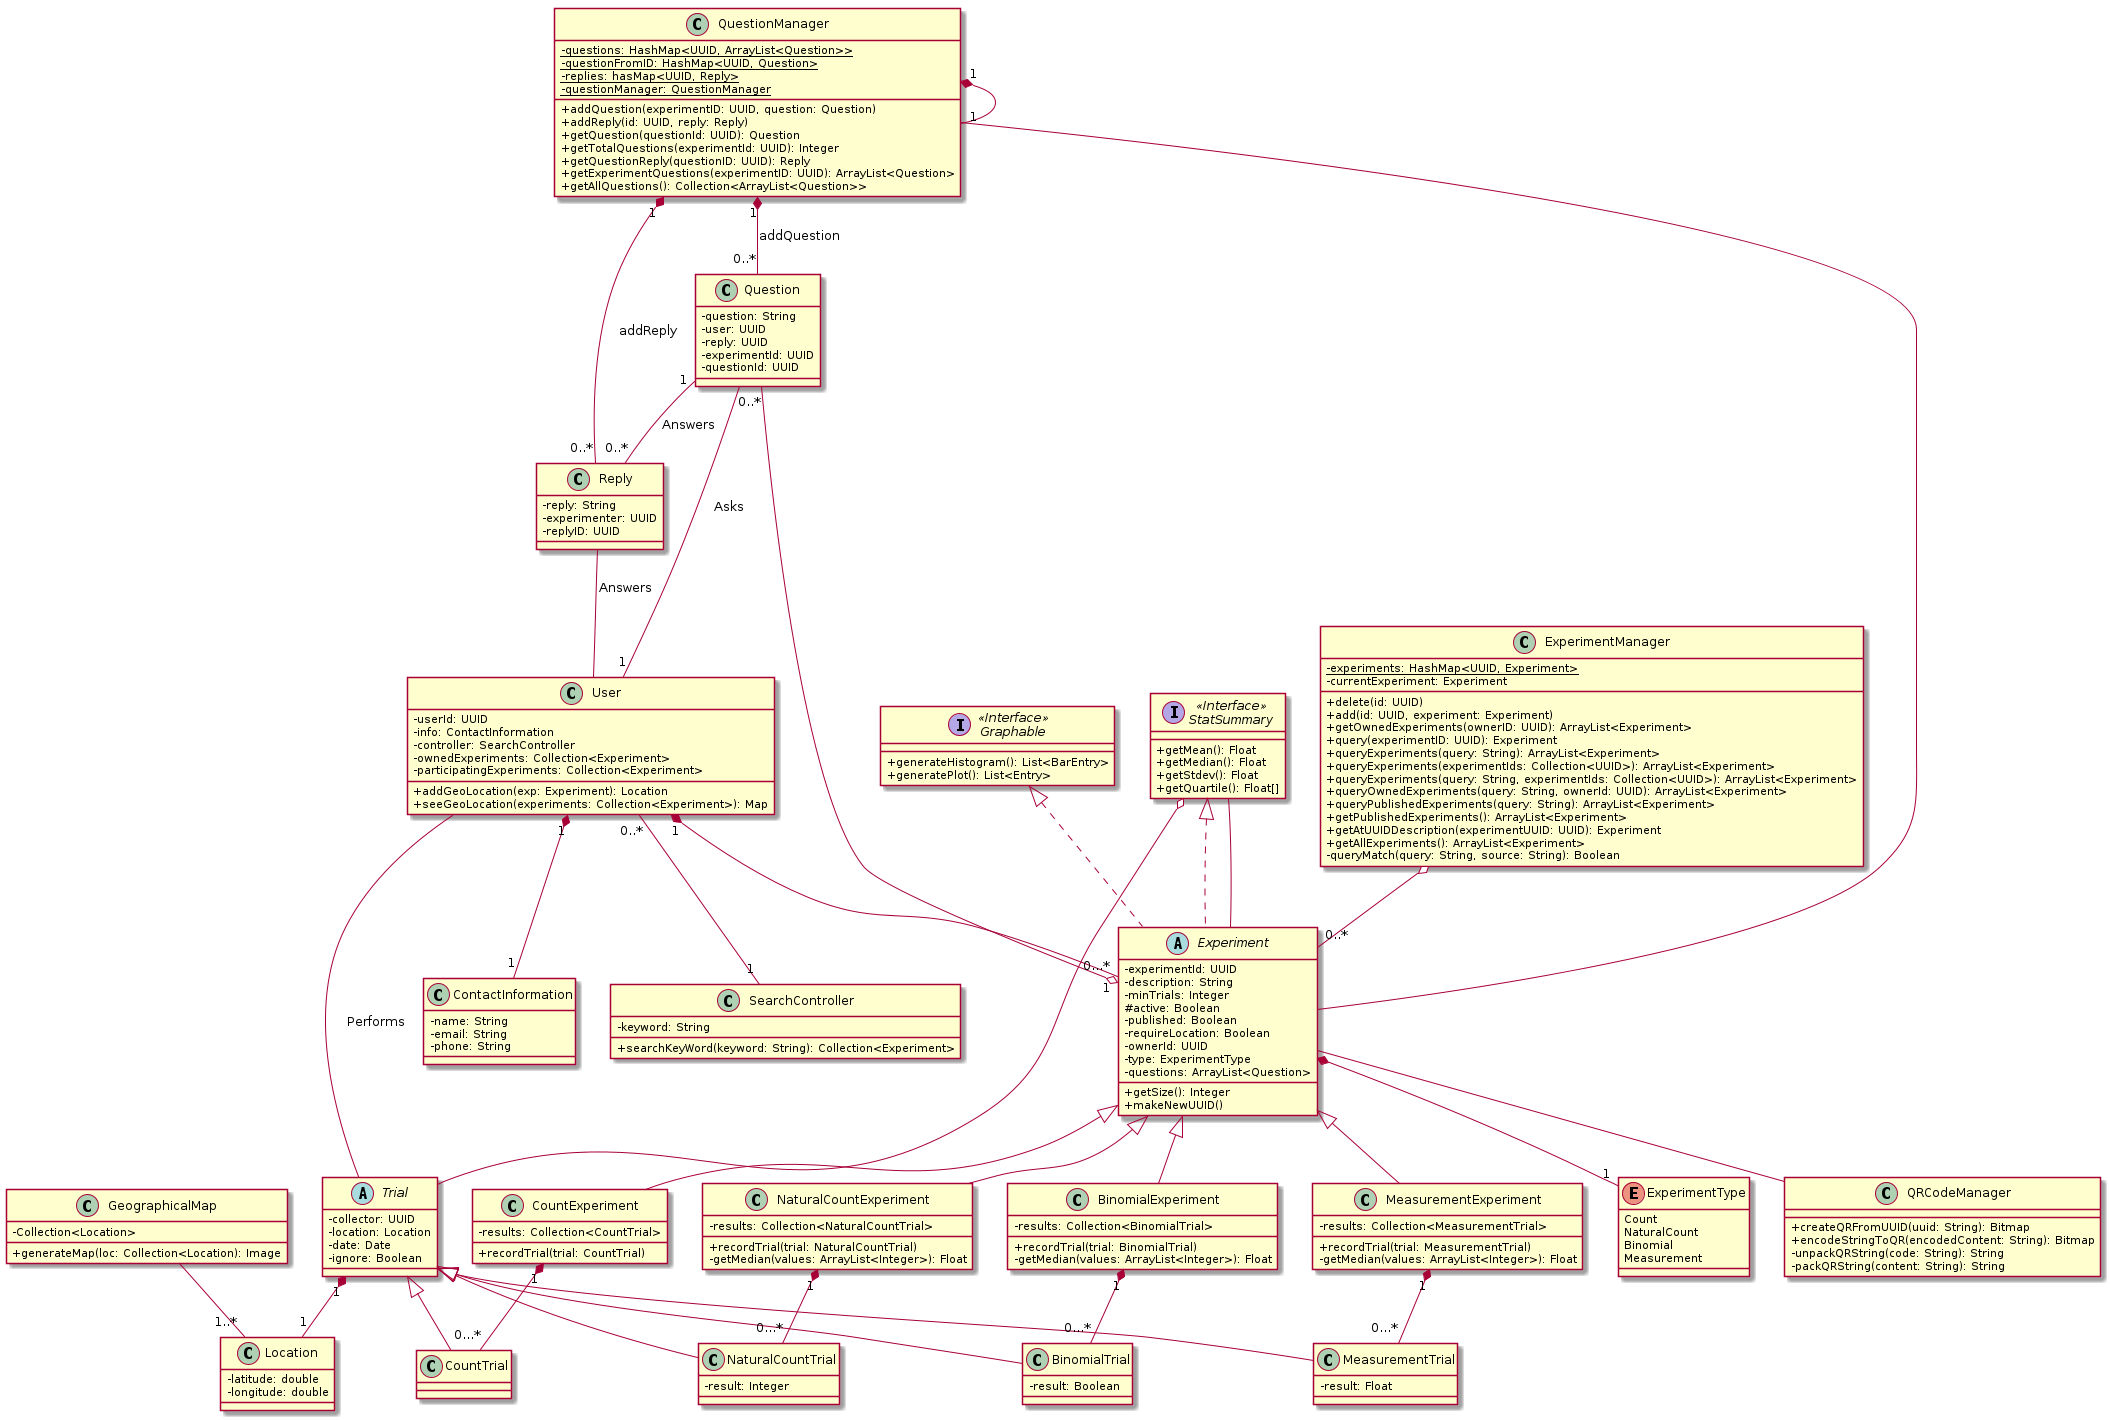

The diagram above was rendered by PlantUML. Its source (embedded in the PNG):
@startuml UML
skinparam classAttributeIconSize 0

class User {
    -userId: UUID
    -info: ContactInformation
    -controller: SearchController
    -ownedExperiments: Collection<Experiment>
    -participatingExperiments: Collection<Experiment>
    +addGeoLocation(exp: Experiment): Location
    +seeGeoLocation(experiments: Collection<Experiment>): Map
}


class ExperimentManager{
   - {static} experiments: HashMap<UUID, Experiment> 
   - currentExperiment: Experiment 

   + delete(id: UUID)
   + add(id: UUID, experiment: Experiment)
   + getOwnedExperiments(ownerID: UUID): ArrayList<Experiment> 
   + query(experimentID: UUID): Experiment 
   + queryExperiments(query: String): ArrayList<Experiment> 
   + queryExperiments(experimentIds: Collection<UUID>): ArrayList<Experiment>
   + queryExperiments(query: String, experimentIds: Collection<UUID>): ArrayList<Experiment>
   + queryOwnedExperiments(query: String, ownerId: UUID): ArrayList<Experiment>
   + queryPublishedExperiments(query: String): ArrayList<Experiment>
   + getPublishedExperiments(): ArrayList<Experiment>
   + getAtUUIDDescription(experimentUUID: UUID): Experiment
   + getAllExperiments(): ArrayList<Experiment> 
   - queryMatch(query: String, source: String): Boolean
}

ExperimentManager o-- "0..*" Experiment

class Question {
    -question: String
    -user: UUID
    -reply: UUID
    -experimentId: UUID
    -questionId: UUID
}

Question -- "1" User: Asks
Question "1" -- "0..*" Reply: Answers
Question "0..*" --o "1" Experiment

class Reply {
    -reply: String
    -experimenter: UUID
    -replyID: UUID
}

Reply -- User: Answers

class QuestionManager{
    - {static} questions: HashMap<UUID, ArrayList<Question>>
    - {static} questionFromID: HashMap<UUID, Question>
    - {static} replies: hasMap<UUID, Reply>
    - {static} questionManager: QuestionManager

    + addQuestion(experimentID: UUID, question: Question)
    + addReply(id: UUID, reply: Reply)
    + getQuestion(questionId: UUID): Question
    + getTotalQuestions(experimentId: UUID): Integer
    + getQuestionReply(questionID: UUID): Reply
    + getExperimentQuestions(experimentID: UUID): ArrayList<Question>
    + getAllQuestions(): Collection<ArrayList<Question>>
 
}

QuestionManager "1" *-- "1" QuestionManager
QuestionManager "1" *-- "0..*" Question: addQuestion
QuestionManager "1" *-- "0..*" Reply: addReply
QuestionManager -- Experiment

enum ExperimentType {
    Count
    NaturalCount
    Binomial
    Measurement
}

abstract class Experiment implements StatSummary, Graphable {
    -experimentId: UUID
    -description: String
    -minTrials: Integer
    #active: Boolean
    -published: Boolean
    -requireLocation: Boolean
    -ownerId: UUID
    -type: ExperimentType
    -questions: ArrayList<Question>
    +getSize(): Integer
    +makeNewUUID()
}


Experiment -- QRCodeManager



class CountExperiment extends Experiment {
    -results: Collection<CountTrial>
    +recordTrial(trial: CountTrial)
}

class NaturalCountExperiment extends Experiment {
    -results: Collection<NaturalCountTrial>
    +recordTrial(trial: NaturalCountTrial)
    -getMedian(values: ArrayList<Integer>): Float
}

class BinomialExperiment extends Experiment {
    -results: Collection<BinomialTrial>
    +recordTrial(trial: BinomialTrial)
    -getMedian(values: ArrayList<Integer>): Float
}

class MeasurementExperiment extends Experiment {
    -results: Collection<MeasurementTrial>
    +recordTrial(trial: MeasurementTrial)
    -getMedian(values: ArrayList<Integer>): Float

}

interface "StatSummary" as StatSummary <<Interface>> {
    +getMean(): Float
    +getMedian(): Float
    +getStdev(): Float
    +getQuartile(): Float[]
}

abstract class Trial {
    -collector: UUID
    -location: Location
    -date: Date
    -ignore: Boolean
}

class CountTrial extends Trial {
}

class NaturalCountTrial extends Trial {
    -result: Integer
}

class BinomialTrial extends Trial {
    -result: Boolean
}

class MeasurementTrial extends Trial {
    -result: Float
}


class QRCodeManager {
    + createQRFromUUID(uuid: String): Bitmap
    + encodeStringToQR(encodedContent: String): Bitmap
    -unpackQRString(code: String): String
    -packQRString(content: String): String
}

class Location {
  -latitude: double
  -longitude: double
}

class GeographicalMap{
 -Collection<Location>
 +generateMap(loc: Collection<Location): Image
}

GeographicalMap -- "1..*" Location


interface "Graphable" as Graphable <<Interface>>> {
    +generateHistogram(): List<BarEntry>
    +generatePlot(): List<Entry>
}

class ContactInformation {
    -name: String
    -email: String
    -phone: String
}

class SearchController {
    -keyword: String
    +searchKeyWord(keyword: String): Collection<Experiment>
}

User "1" *-- "1" ContactInformation
User "1" *-- "0...*" Experiment


CountExperiment "1" *-- "0...*" CountTrial


NaturalCountExperiment "1" *-- "0...*" NaturalCountTrial

BinomialExperiment "1" *-- "0...*" BinomialTrial

MeasurementExperiment "1" *-- "0...*" MeasurementTrial

User -- Trial: Performs
Trial "1" *-- "1" Location



Experiment *-- "1" ExperimentType


User "0..*" -- "1" SearchController



StatSummary -- Experiment


StatSummary o-- Trial



@enduml